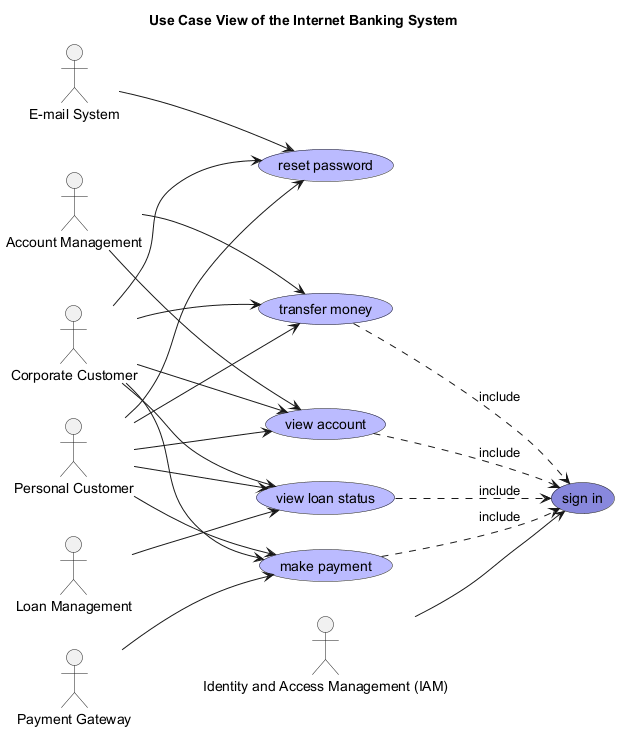

The diagram above was rendered by PlantUML. Its source (embedded in the PNG):
@startuml use-case-view


left to right direction



title Use Case View of the Internet Banking System

actor "E-mail System" as mybank_emailSystem
actor "Loan Management" as mybank_coreBanking_loanManagementSystem
usecase "sign in" as (mybank_digitalBanking_internetBankingSystem_signIn) #8888DD
usecase "view account" as (mybank_digitalBanking_internetBankingSystem_viewAccount) #BBBBFF
actor "Personal Customer" as mybank_personalCustomer
actor "Account Management" as mybank_coreBanking_accountManagementSystem
usecase "transfer money" as (mybank_digitalBanking_internetBankingSystem_transferMoney) #BBBBFF
actor "Payment Gateway" as mybank_payment_paymentGatewaySystem
usecase "reset password" as (mybank_digitalBanking_internetBankingSystem_resetPassword) #BBBBFF
usecase "view loan status" as (mybank_digitalBanking_internetBankingSystem_viewLoanStatus) #BBBBFF
usecase "make payment" as (mybank_digitalBanking_internetBankingSystem_makePayment) #BBBBFF
actor "Corporate Customer" as mybank_corporateCustomer
actor "Identity and Access Management (IAM)" as mybank_security_identityAccessManagementSystem
mybank_emailSystem --> mybank_digitalBanking_internetBankingSystem_resetPassword
mybank_personalCustomer --> mybank_digitalBanking_internetBankingSystem_resetPassword
mybank_coreBanking_accountManagementSystem --> mybank_digitalBanking_internetBankingSystem_transferMoney
mybank_personalCustomer --> mybank_digitalBanking_internetBankingSystem_makePayment
mybank_corporateCustomer --> mybank_digitalBanking_internetBankingSystem_makePayment
mybank_coreBanking_loanManagementSystem --> mybank_digitalBanking_internetBankingSystem_viewLoanStatus
mybank_payment_paymentGatewaySystem --> mybank_digitalBanking_internetBankingSystem_makePayment
mybank_corporateCustomer --> mybank_digitalBanking_internetBankingSystem_resetPassword
mybank_digitalBanking_internetBankingSystem_viewAccount .down.> mybank_digitalBanking_internetBankingSystem_signIn : include
mybank_digitalBanking_internetBankingSystem_transferMoney .down.> mybank_digitalBanking_internetBankingSystem_signIn : include
mybank_corporateCustomer --> mybank_digitalBanking_internetBankingSystem_transferMoney
mybank_personalCustomer --> mybank_digitalBanking_internetBankingSystem_viewAccount
mybank_digitalBanking_internetBankingSystem_viewLoanStatus .down.> mybank_digitalBanking_internetBankingSystem_signIn : include
mybank_corporateCustomer --> mybank_digitalBanking_internetBankingSystem_viewAccount
mybank_personalCustomer --> mybank_digitalBanking_internetBankingSystem_viewLoanStatus
mybank_corporateCustomer --> mybank_digitalBanking_internetBankingSystem_viewLoanStatus
mybank_personalCustomer --> mybank_digitalBanking_internetBankingSystem_transferMoney
mybank_security_identityAccessManagementSystem --> mybank_digitalBanking_internetBankingSystem_signIn
mybank_coreBanking_accountManagementSystem --> mybank_digitalBanking_internetBankingSystem_viewAccount
mybank_digitalBanking_internetBankingSystem_makePayment .down.> mybank_digitalBanking_internetBankingSystem_signIn : include
@enduml